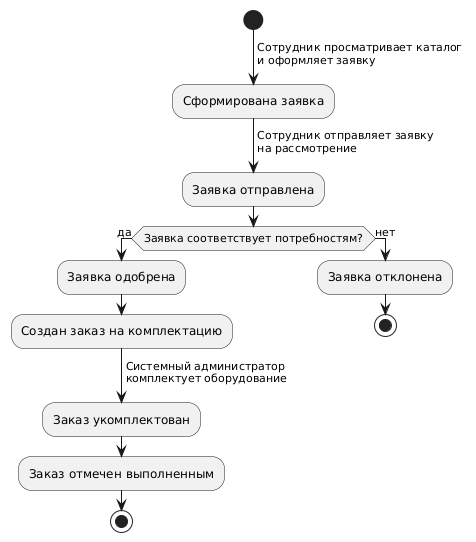

The diagram above was rendered by PlantUML. Its source (embedded in the PNG):
@startuml
start
-> Cотрудник просматривает каталог \nи оформляет заявку;
:Cформирована заявка;
->Cотрудник отправляет заявку \nна рассмотрение;
:Заявка отправлена;

if (Заявка соответствует потребностям?) then (да)
  :Заявка одобрена;
  :Создан заказ на комплектацию;
  ->Системный администратор \nкомплектует оборудование;
  :Заказ укомплектован;
  :Заказ отмечен выполненным;
  stop

  else (нет)
    :Заявка отклонена;
    stop
endif
@enduml